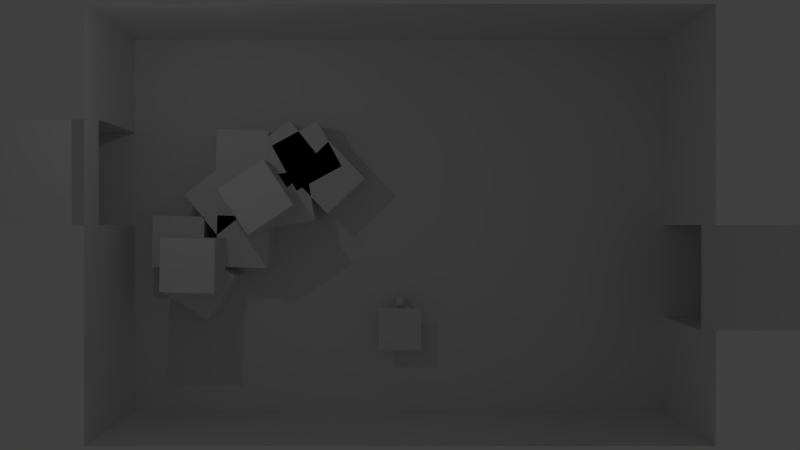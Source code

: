# Source: ZomZom_Test_Build.blend  (saved by Blender 2.68.0; exported with 4.5.12 LTS)
import bpy
from mathutils import Matrix  # noqa: F401  (used for matrix-valued properties, if any)

bpy.ops.wm.read_factory_settings(use_empty=True)
scene = bpy.context.scene
scene.name = 'Scene'

# ---- collections
col_collection_1 = bpy.data.collections.new('Collection 1'); scene.collection.children.link(col_collection_1)
col_collection_2 = bpy.data.collections.new('Collection 2'); scene.collection.children.link(col_collection_2)
col_collection_2.hide_render = True
col_collection_2.hide_viewport = True

# ---- materials (node trees are filled in below, after node groups)
mat_material = bpy.data.materials.new('Material')
mat_material.alpha_threshold = 0.0
mat_material.use_transparent_shadow = False
mat_material.diffuse_color = (0.0, 0.2, 0.8, 1.0)
mat_material.roughness = 0.5
mat_material.line_color = (0.0, 0.0, 0.0, 1.0)

# ---- material node trees

# ---- world
world_world = bpy.data.worlds.new('World'); scene.world = world_world
world_world.color = (0.05088, 0.05088, 0.05088)
world_world.use_sun_shadow = False
world_world.sun_shadow_jitter_overblur = 0.0
world_world.cycles.sampling_method = 'MANUAL'
world_world.cycles.sample_map_resolution = 256

# ---- cameras
cam_camera = bpy.data.cameras.new('Camera')
cam_camera.clip_end = 100.0
cam_camera.lens = 35.0
cam_camera.sensor_width = 32.0
cam_camera.sensor_height = 18.0
cam_camera.ortho_scale = 30.0
cam_camera.dof.focus_distance = 0.0
cam_camera.dof.aperture_fstop = 128.0

# ---- lights
light_point = bpy.data.lights.new('Point', 'POINT')
light_point.transmission_factor = 0.0
light_point.energy = 100.0
light_point.shadow_buffer_clip_start = 0.5
light_point.shadow_soft_size = 0.1
light_point.shadow_maximum_resolution = 0.006
light_point.use_absolute_resolution = True
light_point.cycles.use_multiple_importance_sampling = False
light_spot_001 = bpy.data.lights.new('Spot.001', 'SPOT')
light_spot_001.transmission_factor = 0.0
light_spot_001.energy = 226.0
light_spot_001.shadow_buffer_clip_start = 0.5
light_spot_001.shadow_soft_size = 0.1
light_spot_001.shadow_maximum_resolution = 0.006
light_spot_001.use_absolute_resolution = True
light_spot_001.cycles.use_multiple_importance_sampling = False
light_spot = bpy.data.lights.new('Spot', 'SPOT')
light_spot.transmission_factor = 0.0
light_spot.energy = 150.0
light_spot.shadow_buffer_clip_start = 0.5
light_spot.shadow_soft_size = 0.1
light_spot.shadow_maximum_resolution = 0.006
light_spot.use_absolute_resolution = True
light_spot.cycles.use_multiple_importance_sampling = False

# ---- meshes
me_cube_024 = bpy.data.meshes.new('Cube.024')
me_cube_024.from_pydata([(-1.0, -1.0, -1.0), (-1.0, 1.0, -1.0), (1.0, 1.0, -1.0), (1.0, -1.0, -1.0), (-1.0, -1.0, 1.0), (-1.0, 1.0, 1.0), (1.0, 1.0, 1.0), (1.0, -1.0, 1.0)], [], [(4, 5, 1, 0), (5, 6, 2, 1), (6, 7, 3, 2), (7, 4, 0, 3), (0, 1, 2, 3), (7, 6, 5, 4)])
me_cube_024.use_remesh_preserve_volume = False
me_cube_024.use_remesh_preserve_attributes = False
me_cube_024.use_mirror_vertex_groups = False
me_cube_024.update()
me_cube_023 = bpy.data.meshes.new('Cube.023')
me_cube_023.from_pydata([(-1.0, -1.0, -1.0), (-1.0, 1.0, -1.0), (1.0, 1.0, -1.0), (1.0, -1.0, -1.0), (-1.0, -1.0, 1.0), (-1.0, 1.0, 1.0), (1.0, 1.0, 1.0), (1.0, -1.0, 1.0)], [], [(4, 5, 1, 0), (5, 6, 2, 1), (6, 7, 3, 2), (7, 4, 0, 3), (0, 1, 2, 3), (7, 6, 5, 4)])
me_cube_023.use_remesh_preserve_volume = False
me_cube_023.use_remesh_preserve_attributes = False
me_cube_023.use_mirror_vertex_groups = False
me_cube_023.update()
me_cube_022 = bpy.data.meshes.new('Cube.022')
me_cube_022.from_pydata([(-1.0, -1.0, -1.0), (-1.0, 1.0, -1.0), (1.0, 1.0, -1.0), (1.0, -1.0, -1.0), (-1.0, -1.0, 1.0), (-1.0, 1.0, 1.0), (1.0, 1.0, 1.0), (1.0, -1.0, 1.0)], [], [(4, 5, 1, 0), (5, 6, 2, 1), (6, 7, 3, 2), (7, 4, 0, 3), (0, 1, 2, 3), (7, 6, 5, 4)])
me_cube_022.use_remesh_preserve_volume = False
me_cube_022.use_remesh_preserve_attributes = False
me_cube_022.use_mirror_vertex_groups = False
me_cube_022.update()
me_cube_020 = bpy.data.meshes.new('Cube.020')
me_cube_020.from_pydata([(-1.0, -1.0, -1.0), (-1.0, 1.0, -1.0), (1.0, 1.0, -1.0), (1.0, -1.0, -1.0), (-1.0, -1.0, 1.0), (-1.0, 1.0, 1.0), (1.0, 1.0, 1.0), (1.0, -1.0, 1.0)], [], [(4, 5, 1, 0), (5, 6, 2, 1), (6, 7, 3, 2), (7, 4, 0, 3), (0, 1, 2, 3), (7, 6, 5, 4)])
me_cube_020.use_remesh_preserve_volume = False
me_cube_020.use_remesh_preserve_attributes = False
me_cube_020.use_mirror_vertex_groups = False
me_cube_020.update()
me_cube_018 = bpy.data.meshes.new('Cube.018')
me_cube_018.from_pydata([(-1.0, -1.0, -1.0), (-1.0, 1.0, -1.0), (1.0, 1.0, -1.0), (1.0, -1.0, -1.0), (-1.0, -1.0, 1.0), (-1.0, 1.0, 1.0), (1.0, 1.0, 1.0), (1.0, -1.0, 1.0)], [], [(4, 5, 1, 0), (5, 6, 2, 1), (6, 7, 3, 2), (7, 4, 0, 3), (0, 1, 2, 3), (7, 6, 5, 4)])
me_cube_018.use_remesh_preserve_volume = False
me_cube_018.use_remesh_preserve_attributes = False
me_cube_018.use_mirror_vertex_groups = False
me_cube_018.update()
me_cube_017 = bpy.data.meshes.new('Cube.017')
me_cube_017.from_pydata([(-1.0, -1.0, -1.0), (-1.0, 1.0, -1.0), (1.0, 1.0, -1.0), (1.0, -1.0, -1.0), (-1.0, -1.0, 1.0), (-1.0, 1.0, 1.0), (1.0, 1.0, 1.0), (1.0, -1.0, 1.0)], [], [(4, 5, 1, 0), (5, 6, 2, 1), (6, 7, 3, 2), (7, 4, 0, 3), (0, 1, 2, 3), (7, 6, 5, 4)])
me_cube_017.use_remesh_preserve_volume = False
me_cube_017.use_remesh_preserve_attributes = False
me_cube_017.use_mirror_vertex_groups = False
me_cube_017.update()
me_cube_016 = bpy.data.meshes.new('Cube.016')
me_cube_016.from_pydata([(-1.0, -1.0, -1.0), (-1.0, 1.0, -1.0), (1.0, 1.0, -1.0), (1.0, -1.0, -1.0), (-1.0, -1.0, 1.0), (-1.0, 1.0, 1.0), (1.0, 1.0, 1.0), (1.0, -1.0, 1.0)], [], [(4, 5, 1, 0), (5, 6, 2, 1), (6, 7, 3, 2), (7, 4, 0, 3), (0, 1, 2, 3), (7, 6, 5, 4)])
me_cube_016.use_remesh_preserve_volume = False
me_cube_016.use_remesh_preserve_attributes = False
me_cube_016.use_mirror_vertex_groups = False
me_cube_016.update()
me_cube_015 = bpy.data.meshes.new('Cube.015')
me_cube_015.from_pydata([(-1.0, -1.0, -1.0), (-1.0, 1.0, -1.0), (1.0, 1.0, -1.0), (1.0, -1.0, -1.0), (-1.0, -1.0, 1.0), (-1.0, 1.0, 1.0), (1.0, 1.0, 1.0), (1.0, -1.0, 1.0)], [], [(4, 5, 1, 0), (5, 6, 2, 1), (6, 7, 3, 2), (7, 4, 0, 3), (0, 1, 2, 3), (7, 6, 5, 4)])
me_cube_015.use_remesh_preserve_volume = False
me_cube_015.use_remesh_preserve_attributes = False
me_cube_015.use_mirror_vertex_groups = False
me_cube_015.update()
me_cube_014 = bpy.data.meshes.new('Cube.014')
me_cube_014.from_pydata([(-1.0, -1.0, -1.0), (-1.0, 1.0, -1.0), (1.0, 1.0, -1.0), (1.0, -1.0, -1.0), (-1.0, -1.0, 1.0), (-1.0, 1.0, 1.0), (1.0, 1.0, 1.0), (1.0, -1.0, 1.0)], [], [(4, 5, 1, 0), (5, 6, 2, 1), (6, 7, 3, 2), (7, 4, 0, 3), (0, 1, 2, 3), (7, 6, 5, 4)])
me_cube_014.use_remesh_preserve_volume = False
me_cube_014.use_remesh_preserve_attributes = False
me_cube_014.use_mirror_vertex_groups = False
me_cube_014.update()
me_cube_013 = bpy.data.meshes.new('Cube.013')
me_cube_013.from_pydata([(-1.0, -1.0, -1.0), (-1.0, 1.0, -1.0), (1.0, 1.0, -1.0), (1.0, -1.0, -1.0), (-1.0, -1.0, 1.0), (-1.0, 1.0, 1.0), (1.0, 1.0, 1.0), (1.0, -1.0, 1.0)], [], [(4, 5, 1, 0), (5, 6, 2, 1), (6, 7, 3, 2), (7, 4, 0, 3), (0, 1, 2, 3), (7, 6, 5, 4)])
me_cube_013.use_remesh_preserve_volume = False
me_cube_013.use_remesh_preserve_attributes = False
me_cube_013.use_mirror_vertex_groups = False
me_cube_013.update()
me_cube_012 = bpy.data.meshes.new('Cube.012')
me_cube_012.from_pydata([(-1.0, -1.0, -1.0), (-1.0, 1.0, -1.0), (1.0, 1.0, -1.0), (1.0, -1.0, -1.0), (-1.0, -1.0, 1.0), (-1.0, 1.0, 1.0), (1.0, 1.0, 1.0), (1.0, -1.0, 1.0)], [], [(4, 5, 1, 0), (5, 6, 2, 1), (6, 7, 3, 2), (7, 4, 0, 3), (0, 1, 2, 3), (7, 6, 5, 4)])
me_cube_012.use_remesh_preserve_volume = False
me_cube_012.use_remesh_preserve_attributes = False
me_cube_012.use_mirror_vertex_groups = False
me_cube_012.update()
me_cube_011 = bpy.data.meshes.new('Cube.011')
me_cube_011.from_pydata([(-1.0, -1.0, -1.0), (-1.0, 1.0, -1.0), (1.0, 1.0, -1.0), (1.0, -1.0, -1.0), (-1.0, -1.0, 1.0), (-1.0, 1.0, 1.0), (1.0, 1.0, 1.0), (1.0, -1.0, 1.0)], [], [(4, 5, 1, 0), (5, 6, 2, 1), (6, 7, 3, 2), (7, 4, 0, 3), (0, 1, 2, 3), (7, 6, 5, 4)])
me_cube_011.use_remesh_preserve_volume = False
me_cube_011.use_remesh_preserve_attributes = False
me_cube_011.use_mirror_vertex_groups = False
me_cube_011.update()
me_cube_010 = bpy.data.meshes.new('Cube.010')
me_cube_010.from_pydata([(-1.0, -1.0, -1.0), (-1.0, 1.0, -1.0), (1.0, 1.0, -1.0), (1.0, -1.0, -1.0), (-1.0, -1.0, 1.0), (-1.0, 1.0, 1.0), (1.0, 1.0, 1.0), (1.0, -1.0, 1.0)], [], [(4, 5, 1, 0), (5, 6, 2, 1), (6, 7, 3, 2), (7, 4, 0, 3), (0, 1, 2, 3), (7, 6, 5, 4)])
me_cube_010.use_remesh_preserve_volume = False
me_cube_010.use_remesh_preserve_attributes = False
me_cube_010.use_mirror_vertex_groups = False
me_cube_010.update()
me_cube_006 = bpy.data.meshes.new('Cube.006')
me_cube_006.from_pydata([(-1.0, -1.0, -1.0), (-1.0, 1.0, -1.0), (1.0, 1.0, -1.0), (1.0, -1.0, -1.0), (-1.0, -1.0, 1.0), (-1.0, 1.0, 1.0), (1.0, 1.0, 1.0), (1.0, -1.0, 1.0)], [], [(4, 5, 1, 0), (5, 6, 2, 1), (6, 7, 3, 2), (7, 4, 0, 3), (0, 1, 2, 3), (7, 6, 5, 4)])
me_cube_006.use_remesh_preserve_volume = False
me_cube_006.use_remesh_preserve_attributes = False
me_cube_006.use_mirror_vertex_groups = False
me_cube_006.update()
me_cube_005 = bpy.data.meshes.new('Cube.005')
me_cube_005.from_pydata([(-1.0, -1.0, -1.0), (-1.0, 1.0, -1.0), (1.0, 1.0, -1.0), (1.0, -1.0, -1.0), (-1.0, -1.0, 1.0), (-1.0, 1.0, 1.0), (1.0, 1.0, 1.0), (1.0, -1.0, 1.0)], [], [(4, 5, 1, 0), (5, 6, 2, 1), (6, 7, 3, 2), (7, 4, 0, 3), (0, 1, 2, 3), (7, 6, 5, 4)])
me_cube_005.use_remesh_preserve_volume = False
me_cube_005.use_remesh_preserve_attributes = False
me_cube_005.use_mirror_vertex_groups = False
me_cube_005.update()
me_plane_002 = bpy.data.meshes.new('Plane.002')
me_plane_002.from_pydata([(1.0, -1.0, 0.0), (-1.0, -1.0, 0.0), (1.0, 1.0, 0.0), (-1.0, 1.0, 0.0), (1.0, -1.0, 0.5385), (-1.0, -1.0, 0.5385), (1.0, 1.0, 0.5385), (-1.0, 1.0, 0.5385), (-1.0, 0.0, 0.0), (-1.0, 0.0, 0.5385), (-1.0, 1.0, 0.2692), (-1.0, -1.0, 0.2692), (-1.0, 0.0, 0.2692), (-1.0, -0.5, 0.0), (-1.0, -0.5, 0.5385), (-1.0, 1.0, 0.4038), (-1.0, -1.0, 0.4038), (-1.0, 0.5, 0.0), (-1.0, 0.5, 0.5385), (-1.0, 1.0, 0.1346), (-1.0, -1.0, 0.1346), (-1.0, -0.5, 0.2692), (-1.0, 0.5, 0.2692), (-1.0, 0.0, 0.1346), (-1.0, 0.0, 0.4038), (-1.0, -0.5, 0.4038), (-1.0, -0.5, 0.1346), (-1.0, 0.5, 0.1346), (-1.0, 0.5, 0.4038), (-1.846, 0.0, 0.0), (-1.846, 0.0, 0.2692), (-1.846, 0.5, 0.0), (-1.846, 0.5, 0.2692), (-1.846, 0.0, 0.1346), (-1.846, 0.0, 0.4038), (-1.846, 0.5, 0.1346), (-1.846, 0.5, 0.4038), (1.0, 0.0, 0.0), (1.0, 0.0, 0.5385), (1.0, 1.0, 0.2692), (1.0, -1.0, 0.2692), (1.0, 0.0, 0.2692), (1.0, 0.5, 0.0), (1.0, 0.5, 0.5385), (1.0, 1.0, 0.1346), (1.0, -1.0, 0.1346), (1.0, -0.5, 0.0), (1.0, -0.5, 0.5385), (1.0, 1.0, 0.4038), (1.0, -1.0, 0.4038), (1.0, 0.5, 0.2692), (1.0, -0.5, 0.2692), (1.0, 0.0, 0.1346), (1.0, 0.0, 0.4038), (1.0, 0.5, 0.4038), (1.0, 0.5, 0.1346), (1.0, -0.5, 0.1346), (1.0, -0.5, 0.4038), (2.0, 0.0, 0.0), (2.0, 0.0, 0.2692), (2.0, -0.5, 0.0), (2.0, -0.5, 0.2692), (2.0, 0.0, 0.1346), (2.0, 0.0, 0.4038), (2.0, -0.5, 0.1346), (2.0, -0.5, 0.4038)], [], [(1, 0, 46, 37, 42, 2, 3, 17, 8, 13), (2, 44, 39, 48, 6, 7, 15, 10, 19, 3), (54, 43, 6, 48), (25, 14, 5, 16), (1, 20, 11, 16, 5, 4, 49, 40, 45, 0), (26, 21, 11, 20), (24, 12, 30, 34), (28, 18, 9, 24), (21, 25, 16, 11), (12, 24, 25, 21), (24, 9, 14, 25), (13, 26, 20, 1), (8, 23, 26, 13), (23, 12, 21, 26), (27, 22, 32, 35), (3, 19, 27, 17), (19, 10, 22, 27), (12, 23, 33, 30), (10, 15, 28, 22), (15, 7, 18, 28), (22, 28, 36, 32), (17, 27, 35, 31), (23, 8, 29, 33), (8, 17, 31, 29), (28, 24, 34, 36), (55, 50, 39, 44), (56, 51, 61, 64), (57, 47, 38, 53), (50, 54, 48, 39), (41, 53, 54, 50), (53, 38, 43, 54), (42, 55, 44, 2), (37, 52, 55, 42), (52, 41, 50, 55), (41, 52, 62, 59), (0, 45, 56, 46), (45, 40, 51, 56), (57, 53, 63, 65), (40, 49, 57, 51), (49, 4, 47, 57), (53, 41, 59, 63), (51, 57, 65, 61), (46, 56, 64, 60), (52, 37, 58, 62), (37, 46, 60, 58)])
_uv = me_plane_002.uv_layers.new(name='UVMap')
_uv.uv.foreach_set('vector', [-1.999, -1.25, 3.0, -1.25, 3.0, -0.3748, 3.0, 0.5, 3.0, 1.375, 3.0, 2.25, -2.0, 2.25, -1.999, 1.375, -1.999, 0.5, -1.999, -0.3748, 0.5, 0.5, 0.5, 0.5, 0.5, 0.5, 0.5, 0.5, 0.5, 0.5, 0.5, 0.5, 0.5, 0.5, 0.5, 0.5, 0.5, 0.5, 0.5, 0.5, 0.525, 0.1279, 0.525, 0.1212, 0.55, 0.1212, 0.55, 0.1279, 0.5, 0.1347, 0.5, 0.1347, 0.5, 0.1347, 0.5, 0.1347, 0.45, 0.1481, 0.45, 0.1414, 0.45, 0.1347, 0.45, 0.1279, 0.45, 0.1212, 0.55, 0.1212, 0.55, 0.1279, 0.55, 0.1347, 0.55, 0.1414, 0.55, 0.1481, 0.5, 0.1347, 0.5, 0.1347, 0.5, 0.1347, 0.5, 0.1347, 0.5, 0.1347, 0.5, 0.1347, 0.5, 0.1347, 0.5, 0.1347, 0.5, 0.1347, 0.5, 0.1347, 0.5, 0.1347, 0.5, 0.1347, 0.5, 0.1347, 0.5, 0.1347, 0.5, 0.1347, 0.5, 0.1347, 0.5, 0.1347, 0.5, 0.1347, 0.5, 0.1347, 0.5, 0.1347, 0.5, 0.1347, 0.5, 0.1347, 0.5, 0.1347, 0.5, 0.1347, 0.5, 0.1347, 0.5, 0.1347, 0.5, 0.1347, 0.5, 0.1347, 0.5, 0.1347, 0.5, 0.1347, 0.5, 0.1347, 0.5, 0.1347, 0.5, 0.1347, 0.5, 0.1347, 0.5, 0.1347, 0.5, 0.1347, 0.5, 0.1347, 0.5, 0.1347, 0.5, 0.1347, 0.5, 0.1347, 0.5, 0.1347, 0.5, 0.1347, 0.5, 0.1347, 0.5, 0.1347, 0.5, 0.1347, 0.5, 0.1347, 0.5, 0.1347, 0.5, 0.1347, 0.5, 0.1347, 0.5, 0.1347, 0.5, 0.1347, 0.5, 0.1347, 0.5, 0.1347, 0.5, 0.1347, 0.5, 0.1347, 0.5, 0.1347, 0.5, 0.1347, 0.5, 0.1347, 0.5, 0.1347, 0.5, 0.1347, 0.5, 0.1347, 0.5, 0.1347, 0.5, 0.1347, 0.5, 0.1347, 0.5, 0.1347, 0.5, 0.1347, 0.5, 0.1347, 0.5, 0.1347, 0.5, 0.1347, 0.5, 0.1347, 0.5, 0.1347, 0.5, 0.1347, -1.999, 0.5, -1.999, 1.375, -1.999, 1.375, -1.999, 0.5, 0.5, 0.1347, 0.5, 0.1347, 0.5, 0.1347, 0.5, 0.1347, 0.525, 0.1414, 0.525, 0.1347, 0.55, 0.1347, 0.55, 0.1414, 0.475, 0.1414, 0.475, 0.1347, 0.475, 0.1347, 0.475, 0.1414, 0.475, 0.1279, 0.475, 0.1212, 0.5, 0.1212, 0.5, 0.1279, 0.525, 0.1347, 0.525, 0.1279, 0.55, 0.1279, 0.55, 0.1347, 0.5, 0.1347, 0.5, 0.1279, 0.525, 0.1279, 0.525, 0.1347, 0.5, 0.1279, 0.5, 0.1212, 0.525, 0.1212, 0.525, 0.1279, 0.525, 0.1481, 0.525, 0.1414, 0.55, 0.1414, 0.55, 0.1481, 0.5, 0.1481, 0.5, 0.1414, 0.525, 0.1414, 0.525, 0.1481, 0.5, 0.1414, 0.5, 0.1347, 0.525, 0.1347, 0.525, 0.1414, 0.5, 0.1347, 0.5, 0.1414, 0.5, 0.1414, 0.5, 0.1347, 0.45, 0.1481, 0.45, 0.1414, 0.475, 0.1414, 0.475, 0.1481, 0.45, 0.1414, 0.45, 0.1347, 0.475, 0.1347, 0.475, 0.1414, 0.475, 0.1279, 0.5, 0.1279, 0.5, 0.1279, 0.475, 0.1279, 0.45, 0.1347, 0.45, 0.1279, 0.475, 0.1279, 0.475, 0.1347, 0.45, 0.1279, 0.45, 0.1212, 0.475, 0.1212, 0.475, 0.1279, 0.5, 0.1279, 0.5, 0.1347, 0.5, 0.1347, 0.5, 0.1279, 0.475, 0.1347, 0.475, 0.1279, 0.475, 0.1279, 0.475, 0.1347, 0.475, 0.1481, 0.475, 0.1414, 0.475, 0.1414, 0.475, 0.1481, 0.5, 0.1414, 0.5, 0.1481, 0.5, 0.1481, 0.5, 0.1414, 3.0, 0.5, 3.0, -0.3748, 3.0, -0.3748, 3.0, 0.5])
me_plane_002.materials.append(None)
me_plane_002.use_remesh_preserve_volume = False
me_plane_002.use_remesh_preserve_attributes = False
me_plane_002.use_mirror_vertex_groups = False
me_plane_002.update()
me_cube_001 = bpy.data.meshes.new('Cube.001')
me_cube_001.from_pydata([(-1.0, -1.0, -1.0), (-1.0, 1.0, -1.0), (1.0, 1.0, -1.0), (1.0, -1.0, -1.0), (-1.0, -1.0, 1.0), (-1.0, 1.0, 1.0), (1.0, 1.0, 1.0), (1.0, -1.0, 1.0)], [], [(4, 5, 1, 0), (5, 6, 2, 1), (6, 7, 3, 2), (7, 4, 0, 3), (0, 1, 2, 3), (7, 6, 5, 4)])
me_cube_001.use_remesh_preserve_volume = False
me_cube_001.use_remesh_preserve_attributes = False
me_cube_001.use_mirror_vertex_groups = False
me_cube_001.update()
me_player_test = bpy.data.meshes.new('Player_Test')
me_player_test.from_pydata([(0.7, -0.7, 1.0), (-0.7, -0.7, 1.0), (0.7, 0.7, 1.0), (-0.7, 0.7, 1.0), (0.7, -0.7, -1.0), (-0.7, -0.7, -1.0), (0.7, 0.7, -1.0), (-0.7, 0.7, -1.0)], [], [(1, 0, 2, 3), (5, 7, 6, 4), (2, 6, 7, 3), (0, 4, 6, 2), (3, 7, 5, 1), (1, 5, 4, 0)])
me_player_test.materials.append(None)
me_player_test.use_remesh_preserve_volume = False
me_player_test.use_remesh_preserve_attributes = False
me_player_test.use_mirror_vertex_groups = False
me_player_test.update()
me_plane_001 = bpy.data.meshes.new('Plane.001')
me_plane_001.from_pydata([(1.0, -1.0, 0.0), (-1.0, -1.0, 0.0), (1.0, 1.0, 0.0), (-1.0, 1.0, 0.0)], [], [(1, 0, 2, 3)])
_uv = me_plane_001.uv_layers.new(name='UVMap')
_uv.uv.foreach_set('vector', [0.006611, 0.003379, 0.9934, 0.003379, 0.9934, 0.5175, 0.006611, 0.5175])
me_plane_001.materials.append(None)
me_plane_001.use_remesh_preserve_volume = False
me_plane_001.use_remesh_preserve_attributes = False
me_plane_001.use_mirror_vertex_groups = False
me_plane_001.update()
me_plane_004 = bpy.data.meshes.new('Plane.004')
me_plane_004.from_pydata([(0.27, -2.98e-08, 0.0), (-0.27, -2.98e-08, 0.0), (0.27, 1.3, 0.0), (-0.27, 1.3, 0.0)], [], [(1, 0, 2, 3)])
_uv = me_plane_004.uv_layers.new(name='UVMap')
_uv.uv.foreach_set('vector', [-0.0002003, 0.6248, 0.2998, 0.6248, 0.2998, 1.0, -0.0002, 1.0])
me_plane_004.materials.append(None)
me_plane_004.use_remesh_preserve_volume = False
me_plane_004.use_remesh_preserve_attributes = False
me_plane_004.use_mirror_vertex_groups = False
me_plane_004.update()
me_plane_003 = bpy.data.meshes.new('Plane.003')
me_plane_003.from_pydata([(0.27, -2.98e-08, 0.0), (-0.27, -2.98e-08, 0.0), (0.27, 1.3, 0.0), (-0.27, 1.3, 0.0)], [], [(1, 0, 2, 3)])
_uv = me_plane_003.uv_layers.new(name='UVMap')
_uv.uv.foreach_set('vector', [0.7016, 0.6248, 1.002, 0.6248, 1.002, 1.0, 0.7016, 1.0])
me_plane_003.materials.append(None)
me_plane_003.use_remesh_preserve_volume = False
me_plane_003.use_remesh_preserve_attributes = False
me_plane_003.use_mirror_vertex_groups = False
me_plane_003.update()
me_plane = bpy.data.meshes.new('Plane')
me_plane.from_pydata([(0.2, 0.0, 0.05), (-0.2, 0.0, 0.05), (0.2, 1.0, 0.05), (-0.2, 1.0, 0.05), (0.42, 1.0, 0.05), (-0.42, 1.0, 0.05), (0.0, 1.8, 0.05), (0.2, 0.0, -0.05), (-0.2, 0.0, -0.05), (0.2, 1.0, -0.05), (-0.2, 1.0, -0.05), (0.42, 1.0, -0.05), (-0.42, 1.0, -0.05), (0.0, 1.8, -0.05)], [], [(1, 3, 2, 0), (3, 5, 4, 2), (5, 6, 4), (8, 7, 9, 10), (10, 9, 11, 12), (12, 11, 13), (4, 6, 13, 11), (1, 0, 7, 8), (3, 1, 8, 10), (5, 3, 10, 12), (0, 2, 9, 7), (2, 4, 11, 9), (6, 5, 12, 13)])
me_plane.use_remesh_preserve_volume = False
me_plane.use_remesh_preserve_attributes = False
me_plane.use_mirror_vertex_groups = False
me_plane.update()
me_gun = bpy.data.meshes.new('Gun')
me_gun.from_pydata([(-1.0, -1.0, -1.0), (-1.0, 1.0, -1.0), (1.0, 1.0, -1.0), (1.0, -1.0, -1.0), (-1.0, -1.0, 1.0), (-1.0, 1.0, 1.0), (1.0, 1.0, 1.0), (1.0, -1.0, 1.0)], [], [(4, 5, 1, 0), (5, 6, 2, 1), (6, 7, 3, 2), (7, 4, 0, 3), (0, 1, 2, 3), (7, 6, 5, 4)])
me_gun.use_remesh_preserve_volume = False
me_gun.use_remesh_preserve_attributes = False
me_gun.use_mirror_vertex_groups = False
me_gun.update()
me_cube_004 = bpy.data.meshes.new('Cube.004')
me_cube_004.from_pydata([(-1.0, -1.0, -1.0), (-1.0, 1.0, -1.0), (1.0, 1.0, -1.0), (1.0, -1.0, -1.0), (-1.0, -1.0, 1.0), (-1.0, 1.0, 1.0), (1.0, 1.0, 1.0), (1.0, -1.0, 1.0)], [], [(4, 5, 1, 0), (5, 6, 2, 1), (6, 7, 3, 2), (7, 4, 0, 3), (0, 1, 2, 3), (7, 6, 5, 4)])
me_cube_004.use_remesh_preserve_volume = False
me_cube_004.use_remesh_preserve_attributes = False
me_cube_004.use_mirror_vertex_groups = False
me_cube_004.update()
me_plane_006 = bpy.data.meshes.new('Plane.006')
me_plane_006.from_pydata([(1.0, -1.0, 0.0), (-1.0, -1.0, 0.0), (1.0, 1.0, 0.0), (-1.0, 1.0, 0.0)], [], [(1, 0, 2, 3)])
_uv = me_plane_006.uv_layers.new(name='UVMap')
_uv.uv.foreach_set('vector', [7.082e-05, 7.07e-05, 0.9999, 7.073e-05, 0.9999, 0.5, 7.07e-05, 0.5])
me_plane_006.use_remesh_preserve_volume = False
me_plane_006.use_remesh_preserve_attributes = False
me_plane_006.use_mirror_vertex_groups = False
me_plane_006.update()
me_plane_008 = bpy.data.meshes.new('Plane.008')
me_plane_008.from_pydata([(1.0, 1.192e-07, 0.0), (-1.0, 1.192e-07, 0.0), (1.0, 2.0, 0.0), (-1.0, 2.0, 0.0)], [], [(1, 0, 2, 3)])
_uv = me_plane_008.uv_layers.new(name='UVMap')
_uv.uv.foreach_set('vector', [-0.0004493, 0.6248, 0.2495, 0.6248, 0.2495, 0.9997, -0.0004493, 0.9997])
me_plane_008.use_remesh_preserve_volume = False
me_plane_008.use_remesh_preserve_attributes = False
me_plane_008.use_mirror_vertex_groups = False
me_plane_008.update()
me_plane_007 = bpy.data.meshes.new('Plane.007')
me_plane_007.from_pydata([(1.0, 1.192e-07, 0.0), (-1.0, 1.192e-07, 0.0), (1.0, 2.0, 0.0), (-1.0, 2.0, 0.0)], [], [(1, 0, 2, 3)])
_uv = me_plane_007.uv_layers.new(name='UV coord')
_uv.uv.foreach_set('vector', [0.3127, 0.6248, 0.5627, 0.6248, 0.5627, 0.9997, 0.3127, 0.9997])
me_plane_007.use_remesh_preserve_volume = False
me_plane_007.use_remesh_preserve_attributes = False
me_plane_007.use_mirror_vertex_groups = False
me_plane_007.update()
me_gun4 = bpy.data.meshes.new('gun4')
me_gun4.from_pydata([(-1.0, -1.0, -1.0), (-1.0, 1.0, -1.0), (1.0, 1.0, -1.0), (1.0, -1.0, -1.0), (-1.0, -1.0, 1.0), (-1.0, 1.0, 1.0), (1.0, 1.0, 1.0), (1.0, -1.0, 1.0), (-0.98, -1.067, -3.333), (-0.98, 1.733, -3.333), (0.98, 1.733, -3.333), (0.98, -1.067, -3.333), (-2.056, 5.0, -2.056), (2.056, 5.0, -2.056), (-2.056, 5.0, 2.056), (2.056, 5.0, 2.056), (-0.5232, 12.33, -0.5232), (0.5232, 12.33, -0.5232), (-0.5232, 12.33, 0.5232), (0.5232, 12.33, 0.5232)], [], [(4, 5, 1, 0), (5, 6, 15, 14), (6, 7, 3, 2), (7, 4, 0, 3), (3, 0, 8, 11), (7, 6, 5, 4), (8, 9, 10, 11), (2, 3, 11, 10), (0, 1, 9, 8), (1, 2, 10, 9), (15, 13, 17, 19), (1, 5, 14, 12), (6, 2, 13, 15), (2, 1, 12, 13), (18, 19, 17, 16), (13, 12, 16, 17), (12, 14, 18, 16), (14, 15, 19, 18)])
me_gun4.use_remesh_preserve_volume = False
me_gun4.use_remesh_preserve_attributes = False
me_gun4.use_mirror_vertex_groups = False
me_gun4.update()
me_gun3 = bpy.data.meshes.new('gun3')
me_gun3.from_pydata([(-1.0, -1.0, -1.0), (-1.0, 1.0, -1.0), (1.0, 1.0, -1.0), (1.0, -1.0, -1.0), (-1.0, -1.0, 1.0), (-1.0, 1.0, 1.0), (1.0, 1.0, 1.0), (1.0, -1.0, 1.0), (-0.98, -1.067, -3.333), (-0.98, 1.733, -3.333), (0.98, 1.733, -3.333), (0.98, -1.067, -3.333), (-1.0, 5.0, -1.0), (1.0, 5.0, -1.0), (-1.0, 5.0, 1.0), (1.0, 5.0, 1.0), (-1.7, 12.33, -1.7), (1.7, 12.33, -1.7), (-1.7, 12.33, 1.7), (1.7, 12.33, 1.7)], [], [(4, 5, 1, 0), (5, 6, 15, 14), (6, 7, 3, 2), (7, 4, 0, 3), (3, 0, 8, 11), (7, 6, 5, 4), (8, 9, 10, 11), (2, 3, 11, 10), (0, 1, 9, 8), (1, 2, 10, 9), (15, 13, 17, 19), (1, 5, 14, 12), (6, 2, 13, 15), (2, 1, 12, 13), (18, 19, 17, 16), (13, 12, 16, 17), (12, 14, 18, 16), (14, 15, 19, 18)])
me_gun3.use_remesh_preserve_volume = False
me_gun3.use_remesh_preserve_attributes = False
me_gun3.use_mirror_vertex_groups = False
me_gun3.update()
me_gun2 = bpy.data.meshes.new('gun2')
me_gun2.from_pydata([(-1.0, -1.0, -1.0), (-1.0, 1.0, -1.0), (1.0, 1.0, -1.0), (1.0, -1.0, -1.0), (-1.0, -1.0, 1.0), (-1.0, 1.0, 1.0), (1.0, 1.0, 1.0), (1.0, -1.0, 1.0), (-0.98, -1.067, -3.333), (-0.98, 1.733, -3.333), (0.98, 1.733, -3.333), (0.98, -1.067, -3.333), (-1.0, 5.0, -1.0), (1.0, 5.0, -1.0), (-1.0, 5.0, 1.0), (1.0, 5.0, 1.0), (-1.0, 10.67, -1.0), (1.0, 10.67, -1.0), (-1.0, 10.67, 1.0), (1.0, 10.67, 1.0)], [], [(4, 5, 1, 0), (5, 6, 15, 14), (6, 7, 3, 2), (7, 4, 0, 3), (3, 0, 8, 11), (7, 6, 5, 4), (8, 9, 10, 11), (2, 3, 11, 10), (0, 1, 9, 8), (1, 2, 10, 9), (15, 13, 17, 19), (1, 5, 14, 12), (6, 2, 13, 15), (2, 1, 12, 13), (18, 19, 17, 16), (13, 12, 16, 17), (12, 14, 18, 16), (14, 15, 19, 18)])
me_gun2.use_remesh_preserve_volume = False
me_gun2.use_remesh_preserve_attributes = False
me_gun2.use_mirror_vertex_groups = False
me_gun2.update()
me_gun1 = bpy.data.meshes.new('gun1')
me_gun1.from_pydata([(-1.0, -1.0, -1.0), (-1.0, 1.0, -1.0), (1.0, 1.0, -1.0), (1.0, -1.0, -1.0), (-1.0, -1.0, 1.0), (-1.0, 1.0, 1.0), (1.0, 1.0, 1.0), (1.0, -1.0, 1.0), (-1.0, -1.0, -2.667), (-1.0, 1.0, -2.667), (1.0, 1.0, -2.667), (1.0, -1.0, -2.667), (-1.0, 5.0, -1.0), (1.0, 5.0, -1.0), (-1.0, 5.0, 1.0), (1.0, 5.0, 1.0)], [], [(4, 5, 1, 0), (5, 6, 15, 14), (6, 7, 3, 2), (7, 4, 0, 3), (3, 0, 8, 11), (7, 6, 5, 4), (8, 9, 10, 11), (2, 3, 11, 10), (0, 1, 9, 8), (1, 2, 10, 9), (14, 15, 13, 12), (1, 5, 14, 12), (6, 2, 13, 15), (2, 1, 12, 13)])
me_gun1.use_remesh_preserve_volume = False
me_gun1.use_remesh_preserve_attributes = False
me_gun1.use_mirror_vertex_groups = False
me_gun1.update()

# ---- curves / text
txt_text_002 = bpy.data.curves.new('Text.002', 'FONT')
txt_text_002.dimensions = '2D'
txt_text_002.body = 'NOT a target'
txt_text_002.materials.append(mat_material)
txt_text_002.use_path_clamp = True
txt_text_002.bevel_resolution = 0

# ---- objects
ob_node02_002 = bpy.data.objects.new('Node02.002', me_cube_024)
ob_node02_001 = bpy.data.objects.new('Node02.001', me_cube_023)
ob_cube_014 = bpy.data.objects.new('Cube.014', me_cube_022)
ob_cube_012 = bpy.data.objects.new('Cube.012', me_cube_020)
ob_cube_010 = bpy.data.objects.new('Cube.010', me_cube_018)
ob_cube_009 = bpy.data.objects.new('Cube.009', me_cube_017)
ob_cube_008 = bpy.data.objects.new('Cube.008', me_cube_016)
ob_cube_006 = bpy.data.objects.new('Cube.006', me_cube_015)
ob_cube_005 = bpy.data.objects.new('Cube.005', me_cube_014)
ob_cube_004 = bpy.data.objects.new('Cube.004', me_cube_013)
ob_spawner_right_001 = bpy.data.objects.new('Spawner_Right.001', None)
ob_spawner_right = bpy.data.objects.new('Spawner_Right', None)
ob_node02 = bpy.data.objects.new('Node02', me_cube_012)
ob_cube_003 = bpy.data.objects.new('Cube.003', me_cube_011)
ob_cube_002 = bpy.data.objects.new('Cube.002', me_cube_010)
ob_cube_000 = bpy.data.objects.new('Cube.000', me_cube_006)
ob_node = bpy.data.objects.new('Node', me_cube_005)
ob_plane_004 = bpy.data.objects.new('Plane.004', me_plane_002)
ob_point = bpy.data.objects.new('Point', light_point)
ob_camera = bpy.data.objects.new('Camera', cam_camera)
ob_cube_001 = bpy.data.objects.new('Cube.001', me_cube_001)
ob_player_test = bpy.data.objects.new('Player_Test', me_player_test)
ob_plane_001 = bpy.data.objects.new('Plane.001', me_plane_001)
ob_plane_003 = bpy.data.objects.new('Plane.003', me_plane_004)
ob_plane_002 = bpy.data.objects.new('Plane.002', me_plane_003)
ob_plane = bpy.data.objects.new('Plane', me_plane)
ob_cube_007 = bpy.data.objects.new('Cube.007', me_gun)
ob_zombie = bpy.data.objects.new('Zombie', me_cube_004)
ob_plane_005 = bpy.data.objects.new('Plane.005', me_plane_006)
ob_plane_007 = bpy.data.objects.new('Plane.007', me_plane_008)
ob_plane_006 = bpy.data.objects.new('Plane.006', me_plane_007)
ob_spot_001 = bpy.data.objects.new('Spot.001', light_spot_001)
ob_spot = bpy.data.objects.new('Spot', light_spot)
ob_gun4 = bpy.data.objects.new('gun4', me_gun4)
ob_gun3 = bpy.data.objects.new('gun3', me_gun3)
ob_gun2 = bpy.data.objects.new('gun2', me_gun2)
ob_gun1 = bpy.data.objects.new('gun1', me_gun1)
ob_text_002 = bpy.data.objects.new('Text.002', txt_text_002)

# ---- transforms, parenting, visibility, modifiers, constraints
ob_node02_002.location = (0.4, 11.5, -0.7)
ob_node02_002.scale = (0.2, 0.2, 0.2)
ob_node02_002.hide_render = True
ob_node02_002.lineart.crease_threshold = 0.0
ob_node02_001.location = (-8.6, 11.5, -0.7)
ob_node02_001.scale = (0.2, 0.2, 0.2)
ob_node02_001.hide_render = True
ob_node02_001.lineart.crease_threshold = 0.0
ob_cube_014.location = (-6.349, 6.221, 2.4)
ob_cube_014.rotation_euler = (0.0, 0.0, -7.268)
ob_cube_014.scale = (1.2, 1.2, 1.2)
ob_cube_014.lineart.crease_threshold = 0.0
ob_cube_012.location = (-4.349, 8.221, -2.79e-07)
ob_cube_012.rotation_euler = (0.0, 0.0, -5.785)
ob_cube_012.scale = (1.2, 1.2, 1.2)
ob_cube_012.lineart.crease_threshold = 0.0
ob_cube_010.location = (-3.349, 7.221, -2.79e-07)
ob_cube_010.rotation_euler = (0.0, 0.0, -3.952)
ob_cube_010.scale = (1.2, 1.2, 1.2)
ob_cube_010.lineart.crease_threshold = 0.0
ob_cube_009.location = (-5.349, 6.221, -2.79e-07)
ob_cube_009.rotation_euler = (0.0, 0.0, -2.992)
ob_cube_009.scale = (1.2, 1.2, 1.2)
ob_cube_009.lineart.crease_threshold = 0.0
ob_cube_008.location = (-5.349, 8.221, -2.79e-07)
ob_cube_008.rotation_euler = (0.0, 0.0, -4.039)
ob_cube_008.scale = (1.2, 1.2, 1.2)
ob_cube_008.lineart.crease_threshold = 0.0
ob_cube_006.location = (-7.349, 8.221, -2.79e-07)
ob_cube_006.rotation_euler = (0.02193, -0.0185, -1.606)
ob_cube_006.scale = (1.2, 1.2, 1.2)
ob_cube_006.lineart.crease_threshold = 0.0
ob_cube_005.location = (-6.349, 6.221, -2.79e-07)
ob_cube_005.rotation_euler = (0.0281, -0.1929, -2.828)
ob_cube_005.scale = (1.2, 1.2, 1.2)
ob_cube_005.lineart.crease_threshold = 0.0
ob_cube_004.location = (-8.349, 6.221, -2.79e-07)
ob_cube_004.rotation_euler = (0.0, 0.0, -4.039)
ob_cube_004.scale = (1.2, 1.2, 1.2)
ob_cube_004.lineart.crease_threshold = 0.0
ob_spawner_right_001.location = (-22.0, 7.4, 0.0)
ob_spawner_right_001.empty_image_offset = (0.0, 0.0)
ob_spawner_right_001.lineart.crease_threshold = 0.0
ob_spawner_right.location = (24.0, 2.5, 0.0)
ob_spawner_right.empty_image_offset = (0.0, 0.0)
ob_spawner_right.lineart.crease_threshold = 0.0
ob_node02.location = (-11.6, 7.5, -0.7)
ob_node02.scale = (0.2, 0.2, 0.2)
ob_node02.hide_render = True
ob_node02.lineart.crease_threshold = 0.0
ob_cube_003.location = (-9.349, 3.221, 2.4)
ob_cube_003.rotation_euler = (0.0, 0.0, -3.167)
ob_cube_003.scale = (1.2, 1.2, 1.2)
ob_cube_003.lineart.crease_threshold = 0.0
ob_cube_002.location = (-7.349, 4.221, -2.79e-07)
ob_cube_002.rotation_euler = (0.0, 0.0, -3.167)
ob_cube_002.scale = (1.2, 1.2, 1.2)
ob_cube_002.lineart.crease_threshold = 0.0
ob_cube_000.location = (-10.35, 4.221, -2.79e-07)
ob_cube_000.rotation_euler = (0.0, 0.0, -3.167)
ob_cube_000.scale = (1.2, 1.2, 1.2)
ob_cube_000.lineart.crease_threshold = 0.0
ob_node.location = (12.0, 2.5, -0.7)
ob_node.scale = (0.2, 0.2, 0.2)
ob_node.hide_render = True
ob_node.lineart.crease_threshold = 0.0
ob_plane_004.location = (0.0, 5.0, -1.0)
ob_plane_004.scale = (13.0, 9.1, 13.0)
ob_plane_004.lineart.crease_threshold = 0.0
ob_point.location = (-9.0, 11.0, 12.0)
ob_point.lineart.crease_threshold = 0.0
ob_camera.location = (0.0, 5.0, 42.0)
ob_camera.lineart.crease_threshold = 0.0
ob_cube_001.location = (-9.349, 2.221, -2.79e-07)
ob_cube_001.rotation_euler = (0.0, 0.0, -2.12)
ob_cube_001.scale = (1.2, 1.2, 1.2)
ob_cube_001.lineart.crease_threshold = 0.0
ob_player_test.location = (0.0, 0.0, 0.0)
ob_player_test.hide_render = True
ob_player_test.display_type = 'WIRE'
ob_player_test.lineart.crease_threshold = 0.0
ob_plane_001.parent = ob_player_test
ob_plane_001.location = (0.0, 0.0, 0.0)
ob_plane_001.lineart.crease_threshold = 0.0
ob_plane_003.parent = ob_plane_001
ob_plane_003.location = (-0.73, 0.0, -0.6)
ob_plane_003.rotation_euler = (0.0, 0.0, -0.6109)
ob_plane_003.lineart.crease_threshold = 0.0
ob_plane_002.parent = ob_plane_001
ob_plane_002.location = (0.73, 0.0, -0.59)
ob_plane_002.rotation_euler = (0.0, 0.0, 0.5236)
ob_plane_002.lineart.crease_threshold = 0.0
ob_plane.parent = ob_player_test
ob_plane.location = (0.0, 1.4, -0.6)
ob_plane.hide_render = True
ob_plane.lineart.crease_threshold = 0.0
ob_cube_007.parent = ob_player_test
ob_cube_007.location = (0.0, 1.3, -0.6)
ob_cube_007.scale = (0.2, 0.2, 0.2)
ob_cube_007.lineart.crease_threshold = 0.0
ob_zombie.location = (0.0, 0.0, 0.0)
ob_zombie.hide_render = True
ob_zombie.display_type = 'WIRE'
ob_zombie.lineart.crease_threshold = 0.0
ob_plane_005.parent = ob_zombie
ob_plane_005.location = (0.0, 0.0, 0.0)
ob_plane_005.lineart.crease_threshold = 0.0
ob_plane_007.parent = ob_plane_005
ob_plane_007.location = (-0.6, 0.0, -0.5)
ob_plane_007.scale = (0.3, 0.9, 1.0)
ob_plane_007.lineart.crease_threshold = 0.0
ob_plane_006.parent = ob_plane_005
ob_plane_006.location = (0.7, 0.0, -0.5)
ob_plane_006.scale = (0.3, 0.9, 1.0)
ob_plane_006.lineart.crease_threshold = 0.0
ob_spot_001.location = (-12.0, 0.0, 9.0)
ob_spot_001.rotation_euler = (0.06104, 0.6082, -2.686)
ob_spot_001.lineart.crease_threshold = 0.0
ob_spot.location = (20.0, -9.0, 26.0)
ob_spot.rotation_euler = (0.06104, 0.6082, -0.2426)
ob_spot.scale = (1.6, 1.6, 1.6)
ob_spot.lineart.crease_threshold = 0.0
ob_gun4.location = (26.69, 0.0, 0.0)
ob_gun4.scale = (0.096, 0.096, 0.096)
ob_gun4.lineart.crease_threshold = 0.0
ob_gun3.location = (26.21, 0.0, 0.0)
ob_gun3.scale = (0.096, 0.096, 0.096)
ob_gun3.lineart.crease_threshold = 0.0
ob_gun2.location = (25.86, 0.0, 0.0)
ob_gun2.scale = (0.096, 0.096, 0.096)
ob_gun2.lineart.crease_threshold = 0.0
ob_gun1.location = (25.54, 0.0, 0.0)
ob_gun1.scale = (0.096, 0.096, 0.096)
ob_gun1.lineart.crease_threshold = 0.0
ob_text_002.location = (-8.473, 2.505, 5.0)
ob_text_002.lineart.crease_threshold = 0.0

# ---- collection membership
col_collection_1.objects.link(ob_node02_002)
col_collection_1.objects.link(ob_node02_001)
col_collection_1.objects.link(ob_cube_014)
col_collection_1.objects.link(ob_cube_012)
col_collection_1.objects.link(ob_cube_010)
col_collection_1.objects.link(ob_cube_009)
col_collection_1.objects.link(ob_cube_008)
col_collection_1.objects.link(ob_cube_006)
col_collection_1.objects.link(ob_cube_005)
col_collection_1.objects.link(ob_cube_004)
col_collection_1.objects.link(ob_spawner_right_001)
col_collection_1.objects.link(ob_spawner_right)
col_collection_1.objects.link(ob_node02)
col_collection_1.objects.link(ob_cube_003)
col_collection_1.objects.link(ob_cube_002)
col_collection_1.objects.link(ob_cube_000)
col_collection_1.objects.link(ob_node)
col_collection_1.objects.link(ob_plane_004)
col_collection_1.objects.link(ob_point)
col_collection_1.objects.link(ob_camera)
col_collection_1.objects.link(ob_cube_001)
col_collection_1.objects.link(ob_player_test)
col_collection_1.objects.link(ob_plane_001)
col_collection_1.objects.link(ob_plane_003)
col_collection_1.objects.link(ob_plane_002)
col_collection_1.objects.link(ob_plane)
col_collection_1.objects.link(ob_cube_007)
col_collection_2.objects.link(ob_zombie)
col_collection_2.objects.link(ob_plane_005)
col_collection_2.objects.link(ob_plane_007)
col_collection_2.objects.link(ob_plane_006)
col_collection_2.objects.link(ob_spot_001)
col_collection_2.objects.link(ob_spot)
col_collection_2.objects.link(ob_gun4)
col_collection_2.objects.link(ob_gun3)
col_collection_2.objects.link(ob_gun2)
col_collection_2.objects.link(ob_gun1)
col_collection_2.objects.link(ob_text_002)

# ---- scene / render settings (as saved in the file)
scene.camera = ob_camera
scene.frame_start = 1; scene.frame_end = 250; scene.frame_set(0)
scene.render.engine = 'BLENDER_EEVEE_NEXT'
scene.render.image_settings.color_mode = 'RGB'
scene.render.image_settings.compression = 90
scene.render.resolution_percentage = 50
scene.render.dither_intensity = 0.0
scene.cycles.use_denoising = False
scene.cycles.samples = 10
scene.cycles.sampling_pattern = 'TABULATED_SOBOL'
scene.cycles.light_sampling_threshold = 0.0
scene.cycles.use_adaptive_sampling = False
scene.cycles.use_light_tree = False
scene.cycles.blur_glossy = 0.0
scene.cycles.volume_bounces = 1
scene.cycles.pixel_filter_type = 'GAUSSIAN'
scene.cycles.sample_clamp_indirect = 0.0
scene.view_settings.view_transform = 'Standard'
bpy.context.view_layer.update()
